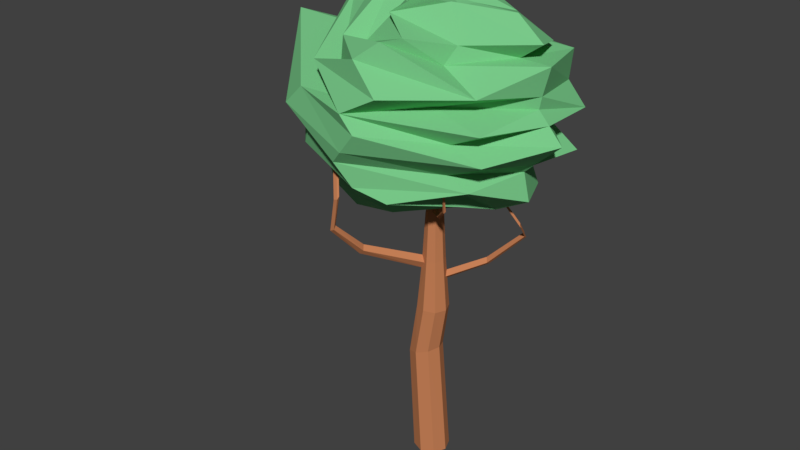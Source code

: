 # Source: rbol_1.blend  (saved by Blender 2.79.0; exported with 4.5.12 LTS)
import bpy
from mathutils import Matrix  # noqa: F401  (used for matrix-valued properties, if any)

bpy.ops.wm.read_factory_settings(use_empty=True)
scene = bpy.context.scene
scene.name = 'Scene'

# ---- collections
col_collection_1 = bpy.data.collections.new('Collection 1'); scene.collection.children.link(col_collection_1)

# ---- materials (node trees are filled in below, after node groups)
mat_material_002 = bpy.data.materials.new('Material.002')
mat_material_002.alpha_threshold = 0.0
mat_material_002.use_transparent_shadow = False
mat_material_002.diffuse_color = (0.1915, 0.5815, 0.2515, 1.0)
mat_material_002.roughness = 0.5
mat_material_001 = bpy.data.materials.new('Material.001')
mat_material_001.alpha_threshold = 0.0
mat_material_001.use_transparent_shadow = False
mat_material_001.diffuse_color = (0.5596, 0.2143, 0.09387, 1.0)
mat_material_001.roughness = 0.5

# ---- material node trees

# ---- world
world_world = bpy.data.worlds.new('World'); scene.world = world_world
world_world.color = (0.05088, 0.05088, 0.05088)
world_world.use_sun_shadow = False
world_world.sun_shadow_jitter_overblur = 0.0
world_world.cycles.sampling_method = 'MANUAL'

# ---- meshes
me_sphere_001 = bpy.data.meshes.new('Sphere.001')
me_sphere_001.from_pydata([(0.05762, 0.1951, 1.053), (0.2275, 0.3828, 0.9526), (-0.06909, 0.9238, 0.4103), (0.009139, -0.2227, -1.127), (0.1322, 0.1379, 1.061), (0.404, 0.2707, 0.9362), (0.6665, 0.393, 0.7277), (0.5234, 0.5, 0.6575), (0.7509, 0.588, 0.6408), (0.7204, 0.6533, 0.2976), (0.8715, 0.6936, 0.06979), (0.6567, 0.7071, -0.006374), (0.5799, 0.6935, -0.1672), (0.8797, 0.6534, -0.3583), (0.5117, 0.5879, -0.5351), (0.6703, 0.5001, -0.7775), (0.4251, 0.3929, -0.9523), (0.2706, 0.2706, -0.9239), (0.1379, 0.1379, -0.9808), (0.1941, -3.189e-07, 0.9951), (0.5432, 1.414e-06, 1.031), (0.7719, -9.825e-07, 0.8248), (0.6061, -1.459e-06, 0.6363), (0.8536, 1.594e-06, 0.6552), (0.8162, -6.212e-07, 0.3546), (0.8066, 7.295e-07, 0.2264), (0.9044, 2.048e-06, 0.109), (1.028, 2.528e-06, -0.04378), (0.8317, 1.084e-06, -0.3216), (0.7638, 2.367e-06, -0.4285), (0.8354, -6.918e-07, -0.7103), (0.574, -2.455e-06, -0.9357), (0.3827, -3.339e-07, -0.9239), (0.1951, -3.115e-07, -0.9808), (0.1379, -0.138, 0.9808), (0.1396, -0.2706, 1.044), (0.2945, -0.3928, 0.7239), (0.253, -0.5, 0.5471), (0.59, -0.5879, 0.3895), (0.2965, -0.6533, 0.2124), (0.7022, -0.6935, 0.1189), (0.4876, -0.7071, -0.04906), (0.7463, -0.6935, -0.1627), (0.4547, -0.6533, -0.3904), (0.6152, -0.5879, -0.5215), (0.3603, -0.5, -0.6313), (0.4471, -0.3928, -0.8246), (0.1929, -0.2706, -0.8642), (0.1913, -0.138, -1.026), (-0.008439, -0.4879, 1.098), (-0.138, -0.6755, 0.9356), (0.09038, -0.8484, 0.8227), (-0.005912, -1.0, 0.7894), (-0.1457, -1.124, 0.6053), (0.1192, -1.217, 0.3644), (-0.1399, -1.274, 0.1344), (0.0006185, -1.293, -0.008609), (-0.1165, -1.274, -0.2392), (-0.2099, -1.217, -0.3978), (-0.0829, -1.124, -0.6326), (0.1597, -1.0, -0.7245), (-0.2385, -0.8484, -0.8886), (0.02661, -0.6755, -1.008), (-0.04917, -0.08584, -1.06), (-2.307e-07, -0.0289, 1.0), (-0.1379, -0.4526, 0.9808), (-0.1799, -0.5853, 0.8696), (-0.3104, -0.7075, 0.5931), (-0.4426, -0.8147, 0.6394), (-0.3895, -0.9026, 0.3578), (-0.5977, -0.968, 0.3844), (-0.3955, -1.008, 0.1277), (-0.6742, -1.022, 0.09322), (-0.8274, -1.008, -0.1449), (-0.6347, -0.968, -0.3519), (-0.6972, -0.9026, -0.5369), (-0.4991, -0.8147, -0.7279), (-0.5251, -0.7075, -0.9453), (-0.3721, -0.5853, -1.174), (-0.1379, -0.3606, -0.9808), (-0.1951, -3.19e-07, 0.9808), (-0.2595, -3.211e-07, 1.041), (-0.4963, -3.648e-07, 1.069), (-0.7015, -3.639e-07, 0.8651), (-0.8897, -3.33e-07, 0.7168), (-0.9681, 3.722e-05, 0.5903), (-1.02, -3.631e-07, 0.3754), (-1.435, -3.268e-07, 0.3393), (-1.339, -3.578e-07, -0.01455), (-1.357, -3.265e-07, -0.4507), (-1.044, -3.302e-07, -0.6104), (-1.123, -3.566e-07, -0.8887), (-0.8092, -3.592e-07, -1.072), (-0.3648, -3.34e-07, -1.173), (-0.1826, -3.191e-07, -1.155), (-0.1379, 0.1379, 0.9808), (-0.2087, 0.2706, 0.877), (-0.292, 0.3929, 0.7416), (-0.5139, 0.5, 0.7623), (-0.3955, 0.5881, 0.5024), (-0.6727, 0.6533, 0.4738), (-0.4288, 0.6937, 0.1948), (-0.7371, 0.7071, 0.06361), (-0.5567, 0.6935, -0.1019), (-0.7071, 0.6533, -0.3044), (-0.3166, 0.5879, -0.53), (-0.5866, 0.5, -0.6524), (-0.3133, 0.3928, -0.7188), (-0.3403, 0.2706, -0.96), (-0.1379, 0.1379, -0.9808), (-0.04215, 0.5555, 0.8261), (0.1099, 0.7072, 0.6831), (0.1669, 0.8316, 0.5232), (0.1584, 0.9809, 0.2151), (-0.0353, 1.0, 0.03135), (0.2606, 0.9809, -0.1701), (-0.1604, 0.9238, -0.3585), (0.1013, 0.8315, -0.5387), (0.2573, 0.7073, -0.7462), (-6.762e-08, 0.5556, -0.8315), (0.08729, 0.3827, -1.011), (0.1183, 0.1952, -1.123), (0.2787, 0.1316, -4.077), (0.1753, 0.07462, -4.09), (0.1325, -0.06289, -4.095), (0.1753, -0.2004, -4.09), (0.2787, -0.2574, -4.077), (0.3821, -0.2004, -4.064), (0.4249, -0.06289, -4.058), (0.3821, 0.07462, -4.064), (0.1202, 0.119, -2.851), (0.03064, 0.06575, -2.901), (-0.006477, -0.06289, -2.922), (0.03064, -0.1915, -2.901), (0.1202, -0.2448, -2.851), (0.2099, -0.1915, -2.802), (0.247, -0.06289, -2.781), (0.2099, 0.06575, -2.802), (0.1439, 0.1058, -2.298), (0.05391, 0.05639, -2.304), (0.01664, -0.06289, -2.306), (0.05391, -0.1822, -2.304), (0.1439, -0.2316, -2.298), (0.2339, -0.1822, -2.293), (0.2711, -0.06289, -2.29), (0.2339, 0.05639, -2.293), (0.1052, 0.06157, -1.759), (0.0424, 0.02512, -1.788), (0.01641, -0.06289, -1.8), (0.09188, -0.1426, -1.183), (0.1052, -0.1874, -1.759), (0.1679, -0.1509, -1.73), (0.1939, -0.06289, -1.718), (0.1679, 0.02512, -1.73), (0.06502, 0.03323, -1.2), (0.0189, 0.005078, -1.23), (-0.0002002, -0.06289, -1.242), (0.0189, -0.1309, -1.23), (0.06502, -0.159, -1.2), (0.1302, -0.06289, -1.158), (0.1111, 0.005078, -1.17), (0.06194, -0.01443, -0.8044), (0.0366, -0.02863, -0.7975), (0.02611, -0.06289, -0.7946), (0.0366, -0.09715, -0.7975), (0.06194, -0.1113, -0.8044), (0.08728, -0.09715, -0.8114), (0.09777, -0.06289, -0.8143), (0.08728, -0.02863, -0.8114), (0.07639, -0.1706, -1.772), (0.04393, -0.155, -1.856), (0.0274, -0.1001, -1.795), (0.03906, -0.148, -1.709), (-0.2511, -0.6307, -1.629), (-0.2886, -0.6272, -1.685), (-0.2917, -0.5772, -1.641), (-0.2694, -0.6045, -1.575), (-0.3428, -0.9542, -1.305), (-0.3772, -0.9569, -1.333), (-0.3727, -0.9164, -1.309), (-0.3466, -0.9285, -1.267), (-0.2938, -1.005, -0.9212), (-0.3237, -1.009, -0.9345), (-0.3173, -0.9748, -0.921), (-0.2921, -0.981, -0.8932), (0.1148, -0.1322, -1.207), (0.1078, -0.1262, -1.121), (0.1205, -0.09755, -1.164), (0.2374, -0.3286, -1.08), (0.4152, -0.6235, -0.5593), (0.2558, -0.3262, -1.094), (0.2461, -0.3119, -1.035), (0.2597, -0.2978, -1.067), (0.3998, -0.5547, -0.8463), (0.1854, 0.03342, -1.88), (0.4141, -0.5603, -0.8517), (0.4032, -0.5349, -0.818), (0.4181, -0.5359, -0.8382), (0.4141, -0.6188, -0.5532), (0.4183, -0.6256, -0.5503), (0.4086, -0.6089, -0.5566), (0.4173, -0.6117, -0.5493), (0.1964, 0.03863, -1.973), (0.1545, 0.05559, -1.926), (0.2061, -0.009105, -1.934), (0.3952, 0.3244, -1.726), (0.4171, 0.3408, -1.798), (0.3775, 0.3532, -1.767), (0.4172, 0.2949, -1.772), (0.6489, 0.4277, -1.32), (0.6654, 0.4401, -1.374), (0.6356, 0.4494, -1.35), (0.6655, 0.4056, -1.355), (0.692, 0.2231, -1.11), (0.7064, 0.2339, -1.158), (0.6803, 0.242, -1.137), (0.7065, 0.2037, -1.141), (0.02707, 0.01204, -1.424), (0.02457, 0.009914, -1.365), (0.01863, -0.01307, -1.395), (0.04522, 0.02296, -1.396), (-0.1359, 0.2103, -1.31), (-0.1342, 0.1965, -1.262), (-0.145, 0.1859, -1.29), (-0.1172, 0.2085, -1.289), (-0.1703, 0.4952, -1.05), (-0.1636, 0.4758, -1.027), (-0.1742, 0.4766, -1.042), (-0.1567, 0.4889, -1.044), (-0.2257, 0.4835, -0.8586), (-0.2162, 0.4643, -0.8535), (-0.2269, 0.4678, -0.8584), (-0.2149, 0.4793, -0.8617), (-0.2263, 0.3743, -0.7326), (-0.2168, 0.3552, -0.7275), (-0.2274, 0.3586, -0.7324), (-0.2155, 0.3701, -0.7357), (0.4898, 0.1416, -0.8173), (0.5042, 0.1524, -0.8644), (0.4782, 0.1605, -0.8437), (0.5043, 0.1222, -0.8476), (-0.4226, -0.8648, -0.5869), (-0.4076, -0.874, -0.5923), (-0.4375, -0.8778, -0.6055), (-0.431, -0.844, -0.592), (-0.4058, -0.8502, -0.5643)], [], [(110, 1, 5, 6), (117, 116, 13, 14), (111, 110, 6, 7), (118, 117, 14, 15), (112, 111, 7, 8), (119, 118, 15, 16), (2, 112, 8, 9), (120, 119, 16, 17), (113, 2, 9, 10), (121, 120, 17, 18), (114, 113, 10, 11), (0, 64, 4), (3, 121, 18), (115, 114, 11, 12), (1, 0, 4, 5), (116, 115, 12, 13), (12, 11, 26, 27), (5, 4, 19, 20), (13, 12, 27, 28), (6, 5, 20, 21), (14, 13, 28, 29), (7, 6, 21, 22), (15, 14, 29, 30), (8, 7, 22, 23), (16, 15, 30, 31), (9, 8, 23, 24), (17, 16, 31, 32), (10, 9, 24, 25), (18, 17, 32, 33), (11, 10, 25, 26), (4, 64, 19), (3, 18, 33), (31, 30, 45, 46), (24, 23, 38, 39), (32, 31, 46, 47), (25, 24, 39, 40), (33, 32, 47, 48), (26, 25, 40, 41), (19, 64, 34), (3, 33, 48), (27, 26, 41, 42), (20, 19, 34, 35), (28, 27, 42, 43), (21, 20, 35, 36), (29, 28, 43, 44), (22, 21, 36, 37), (30, 29, 44, 45), (23, 22, 37, 38), (43, 42, 57, 58), (36, 35, 50, 51), (44, 43, 58, 59), (37, 36, 51, 52), (45, 44, 59, 60), (38, 37, 52, 53), (46, 45, 60, 61), (39, 38, 53, 54), (47, 46, 61, 62), (40, 39, 54, 55), (48, 47, 62, 63), (41, 40, 55, 56), (34, 64, 49), (3, 48, 63), (42, 41, 56, 57), (35, 34, 49, 50), (62, 61, 77, 78), (55, 54, 70, 71), (63, 62, 78, 79), (56, 55, 71, 72), (49, 64, 65), (3, 63, 79), (57, 56, 72, 73), (50, 49, 65, 66), (58, 57, 73, 74), (51, 50, 66, 67), (59, 58, 74, 75), (52, 51, 67, 68), (60, 59, 75, 76), (53, 52, 68, 69), (61, 60, 76, 77), (54, 53, 69, 70), (67, 66, 81, 82), (75, 74, 89, 90), (68, 67, 82, 83), (76, 75, 90, 91), (69, 68, 83, 84), (77, 76, 91, 92), (70, 69, 84, 85), (78, 77, 92, 93), (71, 70, 85, 86), (79, 78, 93, 94), (72, 71, 86, 87), (65, 64, 80), (3, 79, 94), (73, 72, 87, 88), (66, 65, 80, 81), (74, 73, 88, 89), (86, 85, 100, 101), (94, 93, 108, 109), (87, 86, 101, 102), (80, 64, 95), (3, 94, 109), (88, 87, 102, 103), (81, 80, 95, 96), (89, 88, 103, 104), (82, 81, 96, 97), (90, 89, 104, 105), (83, 82, 97, 98), (91, 90, 105, 106), (84, 83, 98, 99), (92, 91, 106, 107), (85, 84, 99, 100), (93, 92, 107, 108), (105, 104, 116, 117), (98, 97, 110, 111), (106, 105, 117, 118), (99, 98, 111, 112), (107, 106, 118, 119), (100, 99, 112, 2), (108, 107, 119, 120), (101, 100, 2, 113), (109, 108, 120, 121), (102, 101, 113, 114), (95, 64, 0), (3, 109, 121), (103, 102, 114, 115), (96, 95, 0, 1), (104, 103, 115, 116), (97, 96, 1, 110), (129, 137, 136, 128), (127, 135, 134, 126), (125, 133, 132, 124), (123, 131, 130, 122), (122, 130, 137, 129), (128, 136, 135, 127), (126, 134, 133, 125), (124, 132, 131, 123), (133, 141, 140, 132), (131, 139, 138, 130), (130, 138, 145, 137), (136, 144, 143, 135), (134, 142, 141, 133), (132, 140, 139, 131), (137, 145, 144, 136), (135, 143, 142, 134), (145, 202, 204, 194, 153, 152, 144), (143, 151, 150, 142), (141, 170, 171, 148, 140), (139, 147, 146, 138), (138, 146, 153, 194, 203, 202, 145), (144, 152, 151, 143), (142, 150, 169, 170, 141), (140, 148, 147, 139), (150, 158, 157, 172, 169), (148, 156, 155, 218, 219, 217, 147), (153, 160, 159, 152), (151, 185, 149, 158, 150), (172, 171, 175, 176), (147, 217, 220, 218, 155, 154, 146), (146, 154, 160, 153), (152, 159, 187, 185, 151), (154, 161, 168, 160), (159, 167, 166, 186, 187), (158, 165, 164, 157), (156, 163, 162, 155), (160, 168, 167, 159), (186, 149, 188, 191), (157, 164, 163, 156), (155, 162, 161, 154), (162, 163, 164, 165, 166, 167, 168, 161), (173, 176, 180, 177), (170, 169, 173, 174), (171, 172, 157, 156, 148), (169, 172, 176, 173), (171, 170, 174, 175), (175, 174, 178, 179), (176, 175, 179, 180), (174, 173, 177, 178), (178, 177, 181, 182), (177, 180, 184, 181), (179, 178, 182, 183), (180, 179, 183, 184), (184, 183, 244, 245), (182, 181, 242, 243), (181, 184, 245, 242), (183, 182, 243, 244), (191, 188, 193, 196), (149, 186, 166, 165, 158), (185, 187, 192, 190), (149, 185, 190, 188), (187, 186, 191, 192), (190, 192, 197, 195), (188, 190, 195, 193), (192, 191, 196, 197), (197, 196, 200, 201), (196, 193, 189, 200), (195, 197, 201, 199), (193, 195, 199, 189), (198, 200, 189), (189, 199, 198), (199, 201, 198), (201, 200, 198), (206, 207, 211, 210), (203, 194, 205, 207), (204, 202, 206, 208), (205, 208, 212, 209), (194, 204, 208, 205), (202, 203, 207, 206), (211, 209, 213, 215), (212, 210, 214, 216), (208, 206, 210, 212), (207, 205, 209, 211), (214, 215, 239, 238), (213, 216, 240, 237), (209, 212, 216, 213), (210, 211, 215, 214), (223, 222, 226, 227), (218, 220, 224, 222), (219, 218, 222, 223), (224, 221, 225, 228), (217, 219, 223, 221), (220, 217, 221, 224), (225, 227, 231, 229), (226, 228, 232, 230), (222, 224, 228, 226), (221, 223, 227, 225), (231, 230, 234, 235), (232, 229, 233, 236), (228, 225, 229, 232), (227, 226, 230, 231), (233, 235, 234), (234, 236, 233), (230, 232, 236, 234), (229, 231, 235, 233), (238, 239, 237), (237, 240, 238), (216, 214, 238, 240), (215, 213, 237, 239), (241, 245, 244), (242, 245, 241), (244, 243, 241), (243, 242, 241)])
me_sphere_001.polygons.foreach_set('material_index', [0, 0, 0, 0, 0, 0, 0, 0, 0, 0, 0, 0, 0, 0, 0, 0, 0, 0, 0, 0, 0, 0, 0, 0, 0, 0, 0, 0, 0, 0, 0, 0, 0, 0, 0, 0, 0, 0, 0, 0, 0, 0, 0, 0, 0, 0, 0, 0, 0, 0, 0, 0, 0, 0, 0, 0, 0, 0, 0, 0, 0, 0, 0, 0, 0, 0, 0, 0, 0, 0, 0, 0, 0, 0, 0, 0, 0, 0, 0, 0, 0, 0, 0, 0, 0, 0, 0, 0, 0, 0, 0, 0, 0, 0, 0, 0, 0, 0, 0, 0, 0, 0, 0, 0, 0, 0, 0, 0, 0, 0, 0, 0, 0, 0, 0, 0, 0, 0, 0, 0, 0, 0, 0, 0, 0, 0, 0, 0, 1, 1, 1, 1, 1, 1, 1, 1, 1, 1, 1, 1, 1, 1, 1, 1, 1, 1, 1, 1, 1, 1, 1, 1, 1, 1, 1, 1, 1, 1, 1, 1, 1, 1, 1, 1, 1, 1, 1, 1, 1, 1, 1, 1, 1, 1, 1, 1, 1, 1, 1, 1, 1, 1, 1, 1, 1, 1, 1, 1, 1, 1, 1, 1, 1, 1, 1, 1, 1, 1, 1, 1, 1, 1, 1, 1, 1, 1, 1, 1, 1, 1, 1, 1, 1, 1, 1, 1, 1, 1, 1, 1, 1, 1, 1, 1, 1, 1, 1, 1, 1, 1, 1, 1, 1, 1, 1, 1, 1, 1, 1, 1, 1])
_uv = me_sphere_001.uv_layers.new(name='UVMap')
_uv.uv.foreach_set('vector', [0.4944, 0.4878, 0.4367, 0.4975, 0.4024, 0.5015, 0.3776, 0.4587, 0.4676, 0.3185, 0.4993, 0.2806, 0.497, 0.4206, 0.4618, 0.3637, 0.4863, 0.4501, 0.4944, 0.4878, 0.3776, 0.4587, 0.4094, 0.4511, 0.3436, 0.7515, 0.3833, 0.7235, 0.3705, 0.7867, 0.3246, 0.8087, 0.4916, 0.4231, 0.4863, 0.4501, 0.4094, 0.4511, 0.3809, 0.4206, 0.4068, 0.2902, 0.4293, 0.3386, 0.4191, 0.3877, 0.3836, 0.3466, 0.0918, 0.7161, 0.1022, 0.7455, 0.1009, 0.8194, 0.04415, 0.8042, 0.3706, 0.2955, 0.4068, 0.2902, 0.3836, 0.3466, 0.3822, 0.3133, 0.05013, 0.7183, 0.0918, 0.7161, 0.04415, 0.8042, 0.0, 0.8044, 0.5824, 0.1149, 0.5767, 0.09339, 0.6092, 0.08063, 0.6076, 0.1142, 0.6727, 0.4061, 0.6381, 0.387, 0.6546, 0.2915, 0.6727, 0.3193, 0.4466, 0.5411, 0.4421, 0.5786, 0.4309, 0.5446, 0.617, 0.1764, 0.5824, 0.1149, 0.6076, 0.1142, 0.1484, 0.7381, 0.1917, 0.7161, 0.1677, 0.8051, 0.1435, 0.8036, 0.4367, 0.4975, 0.4466, 0.5411, 0.4309, 0.5446, 0.4024, 0.5015, 0.4993, 0.2806, 0.5365, 0.3447, 0.5281, 0.3727, 0.497, 0.4206, 0.1435, 0.8036, 0.1677, 0.8051, 0.1917, 0.9331, 0.1619, 0.9414, 0.4024, 0.5015, 0.4309, 0.5446, 0.4143, 0.5598, 0.3592, 0.5351, 0.1022, 0.8291, 0.1435, 0.8036, 0.1619, 0.9414, 0.1218, 0.9311, 0.7174, 0.3633, 0.6741, 0.348, 0.6727, 0.2942, 0.7174, 0.2915, 0.6381, 0.3899, 0.5685, 0.3899, 0.601, 0.2915, 0.6206, 0.3001, 0.8045, 0.8833, 0.7762, 0.879, 0.7361, 0.8293, 0.7779, 0.8186, 0.3246, 0.8087, 0.3705, 0.7867, 0.3833, 0.897, 0.3334, 0.8995, 0.3809, 0.4206, 0.4094, 0.4511, 0.3634, 0.5215, 0.3246, 0.5039, 0.6019, 0.04857, 0.6276, 0.0, 0.6947, 0.03466, 0.651, 0.07468, 0.04415, 0.8042, 0.1009, 0.8194, 0.1022, 0.9205, 0.05319, 0.9158, 0.6092, 0.08063, 0.6019, 0.04857, 0.651, 0.07468, 0.642, 0.09784, 0.0, 0.8044, 0.04415, 0.8042, 0.05319, 0.9158, 0.03206, 0.9142, 0.6076, 0.1142, 0.6092, 0.08063, 0.642, 0.09784, 0.6243, 0.1229, 0.6248, 0.9389, 0.5902, 0.9489, 0.5656, 0.8334, 0.5693, 0.8455, 0.4309, 0.5446, 0.4421, 0.5786, 0.4143, 0.5598, 0.617, 0.1764, 0.6076, 0.1142, 0.6243, 0.1229, 0.651, 0.07468, 0.6947, 0.03466, 0.728, 0.1477, 0.6971, 0.1315, 0.4363, 0.7352, 0.4785, 0.7235, 0.4785, 0.833, 0.4418, 0.88, 0.642, 0.09784, 0.651, 0.07468, 0.6971, 0.1315, 0.666, 0.1502, 0.7171, 0.6888, 0.6974, 0.6901, 0.7279, 0.5482, 0.7641, 0.5944, 0.6243, 0.1229, 0.642, 0.09784, 0.666, 0.1502, 0.6318, 0.1408, 0.5693, 0.8455, 0.5656, 0.8334, 0.579, 0.7266, 0.6248, 0.7165, 0.4143, 0.5598, 0.4421, 0.5786, 0.4141, 0.5848, 0.617, 0.1764, 0.6243, 0.1229, 0.6318, 0.1408, 0.7703, 0.7165, 0.7403, 0.701, 0.7809, 0.5657, 0.8105, 0.5997, 0.3592, 0.5351, 0.4143, 0.5598, 0.4141, 0.5848, 0.4026, 0.6066, 0.9656, 0.8337, 0.913, 0.858, 0.899, 0.7347, 0.9552, 0.7057, 0.6213, 0.6848, 0.5779, 0.6562, 0.5701, 0.5738, 0.6342, 0.5787, 0.9728, 0.009718, 0.9856, 0.0, 0.9705, 0.1257, 0.9432, 0.1002, 0.7779, 0.8186, 0.7361, 0.8293, 0.7813, 0.7319, 0.8045, 0.7165, 0.6947, 0.03466, 0.7273, 0.03367, 0.765, 0.1226, 0.728, 0.1477, 0.3246, 0.5039, 0.3634, 0.5215, 0.3869, 0.6222, 0.3345, 0.6075, 0.9552, 0.7057, 0.899, 0.7347, 0.9328, 0.5626, 0.9656, 0.5582, 0.6342, 0.5787, 0.5701, 0.5738, 0.5944, 0.4914, 0.6319, 0.4997, 0.9432, 0.1002, 0.9705, 0.1257, 0.9856, 0.2745, 0.9451, 0.2513, 0.6654, 0.5609, 0.6342, 0.5787, 0.6319, 0.4997, 0.6402, 0.4699, 0.728, 0.1477, 0.765, 0.1226, 0.765, 0.2739, 0.7542, 0.233, 0.7108, 0.5928, 0.6654, 0.5609, 0.6402, 0.4699, 0.6688, 0.4376, 0.6971, 0.1315, 0.728, 0.1477, 0.7542, 0.233, 0.696, 0.2704, 0.7279, 0.5482, 0.7108, 0.5928, 0.6688, 0.4376, 0.724, 0.4599, 0.666, 0.1502, 0.6971, 0.1315, 0.696, 0.2704, 0.678, 0.2221, 0.7641, 0.5944, 0.7279, 0.5482, 0.724, 0.4599, 0.7507, 0.4206, 0.6318, 0.1408, 0.666, 0.1502, 0.678, 0.2221, 0.609, 0.1656, 0.7809, 0.5657, 0.7641, 0.5944, 0.7507, 0.4206, 0.7809, 0.4359, 0.4141, 0.5848, 0.4421, 0.5786, 0.4087, 0.652, 0.8093, 0.3639, 0.8276, 0.3337, 0.8276, 0.3764, 0.8105, 0.5997, 0.7809, 0.5657, 0.7809, 0.4359, 0.8105, 0.4233, 0.5701, 0.5738, 0.5734, 0.5891, 0.5656, 0.5298, 0.5944, 0.4914, 0.678, 0.2221, 0.696, 0.2704, 0.659, 0.2915, 0.6256, 0.2666, 0.3077, 0.2381, 0.3246, 0.2717, 0.2189, 0.2842, 0.2451, 0.2375, 0.609, 0.1656, 0.678, 0.2221, 0.6256, 0.2666, 0.6415, 0.2053, 0.3246, 0.2115, 0.3077, 0.2381, 0.2451, 0.2375, 0.2197, 0.2369, 0.4087, 0.652, 0.4421, 0.5786, 0.4352, 0.6534, 0.7008, 0.3976, 0.6727, 0.3976, 0.7001, 0.3633, 0.3109, 0.1741, 0.3246, 0.2115, 0.2197, 0.2369, 0.2033, 0.1989, 0.4216, 0.6866, 0.4087, 0.652, 0.4352, 0.6534, 0.4365, 0.6743, 0.2941, 0.148, 0.3109, 0.1741, 0.2033, 0.1989, 0.2171, 0.1596, 0.7866, 0.4015, 0.7451, 0.3712, 0.747, 0.3508, 0.7866, 0.3337, 0.2941, 0.1043, 0.2941, 0.148, 0.2171, 0.1596, 0.2022, 0.1282, 0.3843, 0.7235, 0.3786, 0.694, 0.458, 0.6963, 0.4694, 0.7235, 0.3006, 0.0823, 0.2941, 0.1043, 0.2022, 0.1282, 0.2097, 0.09079, 0.2849, 0.316, 0.2806, 0.3429, 0.2119, 0.3224, 0.2302, 0.2749, 0.2404, 0.05925, 0.3006, 0.0823, 0.2097, 0.09079, 0.1925, 0.05261, 0.3246, 0.2717, 0.2849, 0.316, 0.2302, 0.2749, 0.2189, 0.2842, 0.458, 0.6963, 0.4365, 0.6743, 0.4826, 0.594, 0.5181, 0.612, 0.2022, 0.1282, 0.2171, 0.1596, 0.009675, 0.1408, 0.04079, 0.108, 0.4694, 0.7235, 0.458, 0.6963, 0.5181, 0.612, 0.5569, 0.6223, 0.2097, 0.09079, 0.2022, 0.1282, 0.04079, 0.108, 0.03373, 0.06207, 0.2302, 0.2749, 0.2119, 0.3224, 0.07086, 0.3528, 0.05272, 0.331, 0.1925, 0.05261, 0.2097, 0.09079, 0.03373, 0.06207, 0.06498, 0.02523, 0.8701, 0.0, 0.899, 0.02347, 0.7817, 0.1281, 0.765, 0.1267, 0.1908, 0.009017, 0.1925, 0.05261, 0.06498, 0.02523, 0.1089, 0.0, 0.2451, 0.2375, 0.2189, 0.2842, 0.04532, 0.3109, 0.04076, 0.2753, 0.6415, 0.2053, 0.6256, 0.2666, 0.5685, 0.1986, 0.5809, 0.1755, 0.1637, 0.3528, 0.2094, 0.3685, 0.0687, 0.4923, 0.0, 0.4718, 0.4352, 0.6534, 0.4421, 0.5786, 0.4748, 0.5879, 0.7866, 0.3535, 0.8093, 0.3337, 0.8093, 0.3985, 0.2033, 0.1989, 0.2197, 0.2369, 0.0, 0.2767, 0.01037, 0.2147, 0.4365, 0.6743, 0.4352, 0.6534, 0.4748, 0.5879, 0.4826, 0.594, 0.2171, 0.1596, 0.2033, 0.1989, 0.01037, 0.2147, 0.009675, 0.1408, 0.6951, 0.7165, 0.7313, 0.7208, 0.7361, 0.8169, 0.691, 0.8623, 0.329, 0.2297, 0.3246, 0.2022, 0.3712, 0.2203, 0.364, 0.2423, 0.0, 0.4718, 0.0687, 0.4923, 0.1267, 0.6399, 0.07183, 0.6297, 0.4748, 0.5879, 0.4421, 0.5786, 0.4754, 0.5626, 0.209, 0.7875, 0.1917, 0.7435, 0.209, 0.7161, 0.5102, 0.02369, 0.5685, 0.0, 0.5565, 0.1657, 0.5297, 0.1965, 0.4826, 0.594, 0.4748, 0.5879, 0.4754, 0.5626, 0.4989, 0.5449, 0.4371, 0.03184, 0.5102, 0.02369, 0.5297, 0.1965, 0.4931, 0.1755, 0.5181, 0.612, 0.4826, 0.594, 0.4989, 0.5449, 0.5248, 0.5291, 0.413, 0.08384, 0.4371, 0.03184, 0.4931, 0.1755, 0.4559, 0.2364, 0.5569, 0.6223, 0.5181, 0.612, 0.5248, 0.5291, 0.5656, 0.5294, 0.3658, 0.0787, 0.413, 0.08384, 0.4559, 0.2364, 0.4297, 0.1916, 0.819, 0.4206, 0.8453, 0.4458, 0.8495, 0.5136, 0.8105, 0.5447, 0.3378, 0.1314, 0.3658, 0.0787, 0.4297, 0.1916, 0.4166, 0.2274, 0.765, 0.1267, 0.7817, 0.1281, 0.8216, 0.2566, 0.7728, 0.2512, 0.3246, 0.2022, 0.3378, 0.1314, 0.4166, 0.2274, 0.3712, 0.2203, 0.4559, 0.2364, 0.4931, 0.1755, 0.4993, 0.2806, 0.4676, 0.3185, 0.5656, 0.5294, 0.5248, 0.5291, 0.4944, 0.4878, 0.4863, 0.4501, 0.4297, 0.1916, 0.4559, 0.2364, 0.4676, 0.3185, 0.4293, 0.3386, 0.8105, 0.5447, 0.8495, 0.5136, 0.8495, 0.6265, 0.8282, 0.6483, 0.4166, 0.2274, 0.4297, 0.1916, 0.4293, 0.3386, 0.4068, 0.2902, 0.7728, 0.2512, 0.8216, 0.2566, 0.899, 0.3282, 0.8525, 0.3318, 0.3712, 0.2203, 0.4166, 0.2274, 0.4068, 0.2902, 0.3706, 0.2955, 0.691, 0.8623, 0.7361, 0.8169, 0.7361, 0.9311, 0.7057, 0.9737, 0.364, 0.2423, 0.3712, 0.2203, 0.3706, 0.2955, 0.3447, 0.2894, 0.07183, 0.6297, 0.1267, 0.6399, 0.2094, 0.7161, 0.1712, 0.7142, 0.4754, 0.5626, 0.4421, 0.5786, 0.4466, 0.5411, 0.3263, 0.2422, 0.364, 0.2423, 0.3447, 0.2894, 0.5297, 0.1965, 0.5565, 0.1657, 0.5685, 0.2956, 0.5365, 0.3447, 0.4989, 0.5449, 0.4754, 0.5626, 0.4466, 0.5411, 0.4367, 0.4975, 0.4931, 0.1755, 0.5297, 0.1965, 0.5365, 0.3447, 0.4993, 0.2806, 0.5248, 0.5291, 0.4989, 0.5449, 0.4367, 0.4975, 0.4944, 0.4878, 0.2398, 0.9113, 0.2231, 0.6939, 0.246, 0.6893, 0.2645, 0.9092, 0.8771, 0.3318, 0.8705, 0.5395, 0.8526, 0.5345, 0.8575, 0.3331, 0.2907, 0.3535, 0.2866, 0.559, 0.2645, 0.5557, 0.267, 0.3528, 0.9228, 0.5553, 0.9152, 0.3517, 0.9337, 0.3444, 0.9432, 0.5545, 0.2245, 0.9111, 0.2094, 0.7003, 0.2231, 0.6939, 0.2398, 0.9113, 0.899, 0.3361, 0.8908, 0.5462, 0.8705, 0.5395, 0.8771, 0.3318, 0.3089, 0.3534, 0.3033, 0.5655, 0.2866, 0.559, 0.2907, 0.3535, 0.9052, 0.5582, 0.899, 0.3571, 0.9152, 0.3517, 0.9228, 0.5553, 0.2866, 0.559, 0.2931, 0.6599, 0.2726, 0.6597, 0.2645, 0.5557, 0.9152, 0.3517, 0.9255, 0.252, 0.9432, 0.2523, 0.9337, 0.3444, 0.2094, 0.7003, 0.2096, 0.6081, 0.223, 0.6092, 0.2231, 0.6939, 0.246, 0.6893, 0.2444, 0.6078, 0.2614, 0.6047, 0.2645, 0.6891, 0.3033, 0.5655, 0.3089, 0.6589, 0.2931, 0.6599, 0.2866, 0.559, 0.899, 0.3571, 0.9103, 0.2541, 0.9255, 0.252, 0.9152, 0.3517, 0.2231, 0.6939, 0.223, 0.6092, 0.2444, 0.6078, 0.246, 0.6893, 0.8705, 0.5395, 0.88, 0.6184, 0.863, 0.6204, 0.8526, 0.5345, 0.223, 0.6092, 0.2216, 0.5541, 0.2297, 0.547, 0.2212, 0.538, 0.2206, 0.5122, 0.2363, 0.5094, 0.2444, 0.6078, 0.88, 0.6184, 0.8817, 0.7115, 0.8693, 0.7089, 0.863, 0.6204, 0.2931, 0.6599, 0.2925, 0.736, 0.2837, 0.7465, 0.2773, 0.7457, 0.2726, 0.6597, 0.9255, 0.252, 0.9278, 0.1656, 0.9406, 0.1616, 0.9432, 0.2523, 0.2096, 0.6081, 0.2111, 0.5157, 0.2206, 0.5122, 0.2212, 0.538, 0.2161, 0.5451, 0.2216, 0.5541, 0.223, 0.6092, 0.899, 0.6218, 0.8956, 0.7157, 0.8817, 0.7115, 0.88, 0.6184, 0.3089, 0.6589, 0.3039, 0.7511, 0.2987, 0.7495, 0.2925, 0.736, 0.2931, 0.6599, 0.9103, 0.2541, 0.9167, 0.169, 0.9278, 0.1656, 0.9255, 0.252, 0.3039, 0.7511, 0.3013, 0.8469, 0.2925, 0.8429, 0.2924, 0.7612, 0.2987, 0.7495, 0.9167, 0.169, 0.9212, 0.0747, 0.9297, 0.07156, 0.9292, 0.09426, 0.9261, 0.09972, 0.929, 0.1043, 0.9278, 0.1656, 0.2206, 0.5122, 0.217, 0.4161, 0.229, 0.4134, 0.2363, 0.5094, 0.8817, 0.7115, 0.883, 0.7973, 0.8792, 0.8019, 0.8738, 0.8, 0.8693, 0.7089, 0.691, 0.8821, 0.6833, 0.8928, 0.6334, 0.8206, 0.6414, 0.8142, 0.9278, 0.1656, 0.929, 0.1043, 0.933, 0.09975, 0.9292, 0.09426, 0.9297, 0.07156, 0.9393, 0.0671, 0.9406, 0.1616, 0.2111, 0.5157, 0.2098, 0.4202, 0.217, 0.4161, 0.2206, 0.5122, 0.8956, 0.7157, 0.8938, 0.8071, 0.8884, 0.8051, 0.883, 0.7973, 0.8817, 0.7115, 0.2098, 0.4202, 0.2149, 0.3528, 0.2187, 0.3546, 0.217, 0.4161, 0.8938, 0.8071, 0.8935, 0.8627, 0.8881, 0.8623, 0.8838, 0.8115, 0.8884, 0.8051, 0.3013, 0.8469, 0.2979, 0.914, 0.2935, 0.9157, 0.2925, 0.8429, 0.9212, 0.0747, 0.9309, 2.309e-05, 0.9352, 0.0, 0.9297, 0.07156, 0.217, 0.4161, 0.2187, 0.3546, 0.2249, 0.3548, 0.229, 0.4134, 0.975, 0.415, 0.9673, 0.4215, 0.9511, 0.3806, 0.9572, 0.3767, 0.2925, 0.8429, 0.2935, 0.9157, 0.2877, 0.9163, 0.2809, 0.8408, 0.9297, 0.07156, 0.9352, 0.0, 0.9401, 0.001508, 0.9393, 0.0671, 0.5796, 0.3937, 0.5796, 0.3999, 0.5763, 0.4048, 0.5718, 0.4055, 0.5685, 0.4017, 0.5685, 0.3956, 0.5718, 0.3907, 0.5763, 0.3899, 0.819, 0.8573, 0.828, 0.8635, 0.8112, 0.9371, 0.8045, 0.9334, 0.5015, 0.7235, 0.5155, 0.7293, 0.4897, 0.8253, 0.4785, 0.8233, 0.2837, 0.7465, 0.2924, 0.7612, 0.2925, 0.8429, 0.2809, 0.8408, 0.2773, 0.7457, 0.3214, 0.4499, 0.3089, 0.4459, 0.3106, 0.3528, 0.3214, 0.3537, 0.6833, 0.8928, 0.6735, 0.9003, 0.6248, 0.8245, 0.6334, 0.8206, 0.8469, 0.9966, 0.8374, 1.0, 0.828, 0.9244, 0.8341, 0.9232, 0.6414, 0.8142, 0.6334, 0.8206, 0.6388, 0.7594, 0.6455, 0.757, 0.4785, 0.8233, 0.4897, 0.8253, 0.5155, 0.8991, 0.508, 0.8997, 0.3158, 0.5774, 0.3112, 0.5746, 0.3118, 0.5192, 0.316, 0.5201, 0.8045, 0.9334, 0.8112, 0.9371, 0.828, 0.9973, 0.8227, 0.9951, 0.8341, 0.9232, 0.828, 0.9244, 0.8424, 0.8573, 0.8469, 0.8574, 0.6455, 0.757, 0.6388, 0.7594, 0.6857, 0.7171, 0.691, 0.7165, 0.3183, 0.5798, 0.3223, 0.5774, 0.3223, 0.6413, 0.3183, 0.6437, 0.316, 0.5201, 0.3118, 0.5192, 0.3118, 0.4554, 0.316, 0.4564, 0.3118, 0.5192, 0.3089, 0.5136, 0.3089, 0.4499, 0.3118, 0.4554, 0.32, 0.5734, 0.316, 0.5762, 0.316, 0.5148, 0.32, 0.5121, 0.9572, 0.3767, 0.9511, 0.3806, 0.9455, 0.3188, 0.9505, 0.3174, 0.8792, 0.8019, 0.8838, 0.8115, 0.8881, 0.8623, 0.8834, 0.8642, 0.8738, 0.8, 0.9855, 0.7236, 0.9938, 0.7243, 0.9761, 0.7633, 0.9701, 0.7637, 0.9673, 0.4215, 0.9635, 0.4242, 0.948, 0.3816, 0.9511, 0.3806, 0.9938, 0.7243, 0.9971, 0.7326, 0.9795, 0.7685, 0.9761, 0.7633, 0.9701, 0.7637, 0.9761, 0.7633, 0.9694, 0.8227, 0.9656, 0.8242, 0.9511, 0.3806, 0.948, 0.3816, 0.9432, 0.318, 0.9455, 0.3188, 0.9761, 0.7633, 0.9795, 0.7685, 0.973, 0.8247, 0.9694, 0.8227, 0.3246, 0.4573, 0.3228, 0.4533, 0.3233, 0.4112, 0.3246, 0.4103, 0.9505, 0.3174, 0.9455, 0.3188, 0.9728, 0.276, 0.975, 0.2776, 0.9656, 0.8242, 0.9694, 0.8227, 0.9971, 0.8655, 0.9955, 0.8672, 0.9455, 0.3188, 0.9432, 0.318, 0.9735, 0.2745, 0.9728, 0.276, 0.9741, 0.2759, 0.975, 0.2776, 0.9728, 0.276, 0.9728, 0.276, 0.9735, 0.2745, 0.9741, 0.2759, 0.3225, 0.3858, 0.3214, 0.3837, 0.3225, 0.3843, 0.3214, 0.3837, 0.3225, 0.3823, 0.3225, 0.3843, 0.975, 0.34, 0.9831, 0.3408, 1.0, 0.4227, 0.9939, 0.4222, 0.9196, 0.858, 0.9272, 0.8612, 0.9063, 0.9167, 0.899, 0.9162, 0.4363, 0.8813, 0.4268, 0.8863, 0.3833, 0.8339, 0.392, 0.8316, 0.9897, 0.7175, 0.9817, 0.7236, 0.9883, 0.6587, 0.9943, 0.654, 0.3089, 0.5848, 0.3183, 0.5774, 0.3183, 0.6468, 0.3099, 0.6518, 0.9899, 0.2745, 1.0, 0.2772, 0.9831, 0.3408, 0.975, 0.34, 0.3246, 0.4103, 0.3229, 0.4037, 0.3231, 0.3528, 0.3246, 0.3586, 0.3929, 0.7505, 0.3864, 0.7522, 0.4306, 0.7251, 0.4363, 0.7235, 0.392, 0.8316, 0.3833, 0.8339, 0.3864, 0.7522, 0.3929, 0.7505, 0.899, 0.9162, 0.9063, 0.9167, 0.9272, 0.965, 0.9217, 0.9646, 0.7208, 0.3395, 0.725, 0.3425, 0.7451, 0.3962, 0.7408, 0.3932, 0.9708, 0.6097, 0.9656, 0.6138, 0.9864, 0.5623, 0.9917, 0.5582, 0.9943, 0.654, 0.9883, 0.6587, 0.9656, 0.6138, 0.9708, 0.6097, 0.7402, 0.2915, 0.7451, 0.2949, 0.725, 0.3425, 0.7208, 0.3395, 0.5326, 0.7666, 0.5347, 0.7705, 0.5205, 0.8247, 0.5183, 0.8234, 0.852, 0.8489, 0.848, 0.8537, 0.8259, 0.8145, 0.8295, 0.8106, 0.5586, 0.7265, 0.5591, 0.7319, 0.5347, 0.7705, 0.5326, 0.7666, 0.8259, 0.8145, 0.8231, 0.8164, 0.8045, 0.7559, 0.8064, 0.7563, 0.5533, 0.7235, 0.5586, 0.7265, 0.5326, 0.7666, 0.5282, 0.7647, 0.848, 0.8537, 0.8464, 0.8573, 0.8231, 0.8164, 0.8259, 0.8145, 0.5155, 0.8233, 0.5183, 0.8234, 0.5334, 0.8524, 0.5315, 0.8533, 0.8095, 0.7546, 0.8064, 0.7563, 0.8222, 0.7276, 0.825, 0.7275, 0.316, 0.4522, 0.3212, 0.4499, 0.3212, 0.5112, 0.3181, 0.5121, 0.5282, 0.7647, 0.5326, 0.7666, 0.5183, 0.8234, 0.5155, 0.8233, 0.3214, 0.3528, 0.3229, 0.354, 0.3229, 0.3823, 0.3214, 0.3811, 0.8222, 0.7276, 0.8215, 0.7262, 0.8485, 0.7165, 0.8491, 0.7179, 0.8064, 0.7563, 0.8045, 0.7559, 0.8215, 0.7262, 0.8222, 0.7276, 0.5183, 0.8234, 0.5205, 0.8247, 0.535, 0.8521, 0.5334, 0.8524, 0.3246, 0.4573, 0.3246, 0.4599, 0.3226, 0.4605, 0.3226, 0.4605, 0.3228, 0.4577, 0.3246, 0.4573, 0.825, 0.7275, 0.8222, 0.7276, 0.8491, 0.7179, 0.852, 0.7178, 0.5315, 0.8533, 0.5334, 0.8524, 0.5591, 0.8626, 0.5572, 0.8636, 0.7408, 0.3932, 0.7451, 0.3962, 0.7431, 0.4015, 0.7431, 0.4015, 0.7375, 0.398, 0.7408, 0.3932, 0.7174, 0.3443, 0.7208, 0.3395, 0.7408, 0.3932, 0.7375, 0.398, 0.9735, 0.615, 0.9708, 0.6097, 0.9917, 0.5582, 0.9943, 0.5635, 0.3239, 0.5154, 0.324, 0.5192, 0.32, 0.5158, 0.3118, 0.4554, 0.3089, 0.4499, 0.3127, 0.4534, 0.32, 0.5158, 0.324, 0.5121, 0.3239, 0.5154, 0.316, 0.4564, 0.3118, 0.4554, 0.3127, 0.4534])
me_sphere_001.materials.append(mat_material_002)
me_sphere_001.materials.append(mat_material_001)
me_sphere_001.use_remesh_preserve_volume = False
me_sphere_001.use_remesh_preserve_attributes = False
me_sphere_001.use_mirror_vertex_groups = False
me_sphere_001.update()

# ---- objects
ob_sphere = bpy.data.objects.new('Sphere', me_sphere_001)

# ---- transforms, parenting, visibility, modifiers, constraints
ob_sphere.location = (0.09599, 0.3234, 21.05)
ob_sphere.rotation_euler = (5.611e-10, 0.09484, 1.276e-08)
ob_sphere.scale = (6.809, 5.142, 5.142)
ob_sphere.lineart.crease_threshold = 0.0

# ---- collection membership
col_collection_1.objects.link(ob_sphere)

# ---- scene / render settings (as saved in the file)
scene.frame_start = 1; scene.frame_end = 250; scene.frame_set(1)
scene.render.engine = 'BLENDER_EEVEE_NEXT'
scene.render.resolution_percentage = 50
scene.render.dither_intensity = 0.0
scene.cycles.use_denoising = False
scene.cycles.samples = 128
scene.cycles.sampling_pattern = 'TABULATED_SOBOL'
scene.cycles.use_adaptive_sampling = False
scene.cycles.use_light_tree = False
scene.cycles.blur_glossy = 0.0
scene.cycles.sample_clamp_indirect = 0.0
scene.view_settings.view_transform = 'Standard'
bpy.context.view_layer.update()

# ---- added for rendering (the .blend has no active camera and no usable light): camera, sun
cam_auto = bpy.data.cameras.new('AutoCamera')
cam_auto.lens = 50.0
cam_auto.sensor_width = 36.0
cam_auto.clip_end = 1000.0
ob_auto_camera = bpy.data.objects.new('AutoCamera', cam_auto)
scene.collection.objects.link(ob_auto_camera)
ob_auto_camera.location = (31.3812, -40.5032, 40.2258)
ob_auto_camera.rotation_euler = (1.09748, -7.21219e-08, 0.694738)
scene.camera = ob_auto_camera
light_auto_sun = bpy.data.lights.new('AutoSun', 'SUN')
light_auto_sun.energy = 3.0
light_auto_sun.angle = 0.0523599
ob_auto_sun = bpy.data.objects.new('AutoSun', light_auto_sun)
scene.collection.objects.link(ob_auto_sun)
ob_auto_sun.rotation_euler = (0.872665, 0.174533, 0.523599)
bpy.context.view_layer.update()
